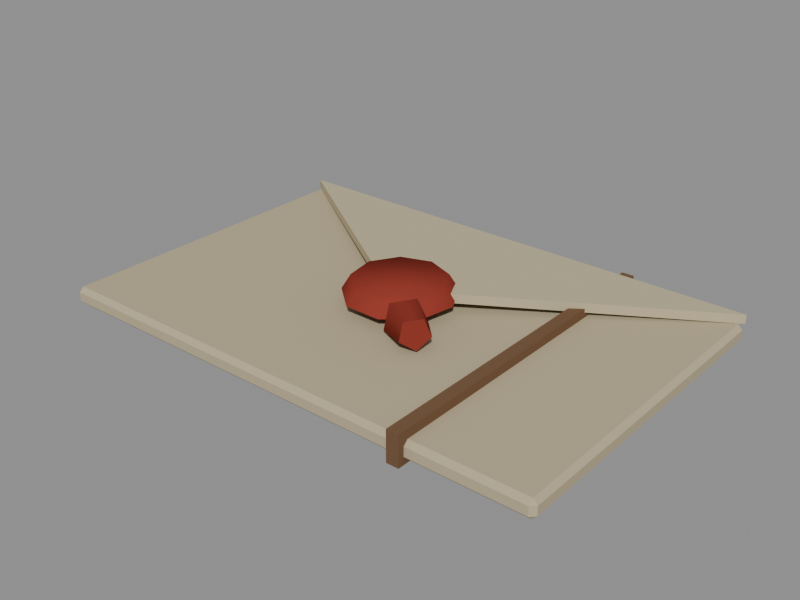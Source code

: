 # Source: recado.blend  (saved by Blender 4.5.87; exported with 4.5.12 LTS)
import bpy
from mathutils import Matrix  # noqa: F401  (used for matrix-valued properties, if any)

bpy.ops.wm.read_factory_settings(use_empty=True)
scene = bpy.context.scene
scene.name = 'Scene'

# ---- collections
col_collection = bpy.data.collections.new('Collection'); scene.collection.children.link(col_collection)

# ---- materials (node trees are filled in below, after node groups)
mat_mate = bpy.data.materials.new('Mate')

# ---- material node trees
mat_mate.use_nodes = True; mat_mate.node_tree.nodes.clear()
_N = mat_mate.node_tree.nodes; _L = mat_mate.node_tree.links
n0 = _N.new('ShaderNodeOutputMaterial'); n0.name = 'Material Output'; n0.location = (0, 0)
n1 = _N.new('ShaderNodeBsdfPrincipled'); n1.name = 'Principled BSDF'; n1.location = (0, 0)
n1.inputs[2].default_value = 1.0
n1.inputs[13].default_value = 0.0
n2 = _N.new('ShaderNodeVertexColor'); n2.name = 'Color Attribute'; n2.location = (0, 0)
n2.layer_name = 'Col'
_L.new(n2.outputs[0], n1.inputs[0])
_L.new(n1.outputs[0], n0.inputs[0])
n0.is_active_output = True

# ---- meshes
me_recado = bpy.data.meshes.new('Recado')
me_recado.from_pydata([(-0.0835, -0.0535, 0.0), (-0.0835, -0.055, 0.0015), (-0.085, -0.0535, 0.0015), (-0.0835, -0.055, 0.0045), (-0.0835, -0.0535, 0.006), (-0.085, -0.0535, 0.0045), (-0.0835, 0.0535, 0.0), (-0.085, 0.0535, 0.0015), (-0.0835, 0.055, 0.0015), (-0.0835, 0.0535, 0.006), (-0.0835, 0.055, 0.0045), (-0.085, 0.0535, 0.0045), (0.0835, -0.0535, 0.0), (0.085, -0.0535, 0.0015), (0.0835, -0.055, 0.0015), (0.0835, -0.0535, 0.006), (0.0835, -0.055, 0.0045), (0.085, -0.0535, 0.0045), (0.0835, 0.0535, 0.0), (0.0835, 0.055, 0.0015), (0.085, 0.0535, 0.0015), (0.0835, 0.0535, 0.006), (0.085, 0.0535, 0.0045), (0.0835, 0.055, 0.0045), (-0.085, 0.055, 0.006), (0.085, 0.055, 0.006), (0.0, -0.005, 0.01), (-0.085, 0.055, 0.009), (0.085, 0.055, 0.009), (0.0, -0.005, 0.013), (-0.006362, -0.01684, 0.01), (0.00595, -0.01699, 0.01), (0.01548, -0.009189, 0.01), (0.01776, 0.00291, 0.01), (0.01174, 0.01365, 0.01), (0.0002189, 0.018, 0.01), (-0.0114, 0.01393, 0.01), (-0.01769, 0.003341, 0.01), (-0.0157, -0.00881, 0.01), (-0.005301, -0.01403, 0.015), (0.004958, -0.01416, 0.015), (0.0129, -0.007657, 0.015), (0.0148, 0.002425, 0.015), (0.009781, 0.01137, 0.015), (0.0001824, 0.015, 0.015), (-0.009501, 0.01161, 0.015), (-0.01474, 0.002784, 0.015), (-0.01308, -0.007341, 0.015), (0.0136, -0.008537, 0.01587), (0.008539, -0.015, 0.01529), (0.008265, -0.01732, 0.0074), (0.01315, -0.01228, 0.003101), (0.01645, -0.006857, 0.008336), (0.02314, -0.01753, 0.01619), (0.01953, -0.02215, 0.01578), (0.01933, -0.0238, 0.01014), (0.02282, -0.0202, 0.007072), (0.02518, -0.01633, 0.01081), (0.043, -0.057, -0.001), (0.043, -0.057, 0.009), (0.043, 0.057, -0.001), (0.043, 0.057, 0.009), (0.047, -0.057, -0.001), (0.047, -0.057, 0.009), (0.047, 0.057, -0.001), (0.047, 0.057, 0.009)], [], [(0, 1, 2), (3, 4, 5), (6, 7, 8), (9, 10, 11), (12, 13, 14), (15, 16, 17), (18, 19, 20), (21, 22, 23), (6, 0, 2, 7), (1, 3, 5, 2), (4, 9, 11, 5), (10, 8, 7, 11), (18, 6, 8, 19), (9, 21, 23, 10), (22, 20, 19, 23), (12, 18, 20, 13), (21, 15, 17, 22), (16, 14, 13, 17), (0, 12, 14, 1), (15, 4, 3, 16), (6, 18, 12, 0), (2, 5, 11, 7), (14, 16, 3, 1), (21, 9, 4, 15), (8, 10, 23, 19), (20, 22, 17, 13), (24, 25, 26), (27, 29, 28), (24, 27, 28, 25), (25, 28, 29, 26), (26, 29, 27, 24), (30, 31, 40, 39), (31, 32, 41, 40), (32, 33, 42, 41), (33, 34, 43, 42), (34, 35, 44, 43), (35, 36, 45, 44), (36, 37, 46, 45), (37, 38, 47, 46), (38, 30, 39, 47), (38, 37, 36, 35, 34, 33, 32, 31, 30), (39, 40, 41, 42, 43, 44, 45, 46, 47), (48, 49, 54, 53), (49, 50, 55, 54), (50, 51, 56, 55), (51, 52, 57, 56), (52, 48, 53, 57), (52, 51, 50, 49, 48), (53, 54, 55, 56, 57), (58, 59, 61, 60), (60, 61, 65, 64), (64, 65, 63, 62), (62, 63, 59, 58), (60, 64, 62, 58), (65, 61, 59, 63)])
me_recado.polygons.foreach_set('use_smooth', [1, 1, 1, 1, 1, 1, 1, 1, 1, 1, 1, 1, 1, 1, 1, 1, 1, 1, 1, 1, 1, 1, 1, 1, 1, 1, 0, 0, 0, 0, 0, 1, 1, 1, 1, 1, 1, 1, 1, 1, 1, 1, 1, 1, 1, 1, 1, 1, 1, 1, 1, 1, 1, 1, 1])
_k = set([(0, 1), (0, 2), (0, 6), (0, 12), (1, 2), (1, 3), (1, 14), (2, 5), (2, 7), (3, 4), (3, 5), (3, 16), (4, 5), (4, 9), (4, 15), (5, 11), (6, 7), (6, 8), (6, 18), (7, 8), (7, 11), (8, 10), (8, 19), (9, 10), (9, 11), (9, 21), (10, 11), (10, 23), (12, 13), (12, 14), (12, 18), (13, 14), (13, 17), (13, 20), (14, 16), (15, 16), (15, 17), (15, 21), (16, 17), (17, 22), (18, 19), (18, 20), (19, 20), (19, 23), (20, 22), (21, 22), (21, 23), (22, 23), (24, 25), (24, 26), (24, 27), (25, 26), (25, 28), (26, 29), (27, 28), (27, 29), (28, 29), (30, 31), (30, 38), (31, 32), (32, 33), (33, 34), (34, 35), (35, 36), (36, 37), (37, 38), (48, 49), (48, 52), (49, 50), (50, 51), (51, 52), (53, 54), (53, 57), (54, 55), (55, 56), (56, 57), (58, 59), (58, 60), (58, 62), (59, 61), (59, 63), (60, 61), (60, 64), (61, 65), (62, 63), (62, 64), (63, 65), (64, 65)])
me_recado.attributes.new('sharp_edge', 'BOOLEAN', 'EDGE').data.foreach_set('value', [ (min(e.vertices), max(e.vertices)) in _k for e in me_recado.edges])
_ca = me_recado.color_attributes.new('Col', 'FLOAT_COLOR', 'CORNER')
_ca.data.foreach_set('color', [0.5143, 0.4387, 0.2861, 1.0, 0.5143, 0.4387, 0.2861, 1.0, 0.5143, 0.4387, 0.2861, 1.0, 0.4829, 0.4121, 0.269, 1.0, 0.4829, 0.4121, 0.269, 1.0, 0.4829, 0.4121, 0.269, 1.0, 0.4785, 0.4083, 0.2666, 1.0, 0.4785, 0.4083, 0.2666, 1.0, 0.4785, 0.4083, 0.2666, 1.0, 0.4743, 0.4048, 0.2643, 1.0, 0.4743, 0.4048, 0.2643, 1.0, 0.4743, 0.4048, 0.2643, 1.0, 0.4987, 0.4255, 0.2776, 1.0, 0.4987, 0.4255, 0.2776, 1.0, 0.4987, 0.4255, 0.2776, 1.0, 0.4865, 0.4152, 0.271, 1.0, 0.4865, 0.4152, 0.271, 1.0, 0.4865, 0.4152, 0.271, 1.0, 0.4983, 0.4252, 0.2774, 1.0, 0.4983, 0.4252, 0.2774, 1.0, 0.4983, 0.4252, 0.2774, 1.0, 0.492, 0.4198, 0.2739, 1.0, 0.492, 0.4198, 0.2739, 1.0, 0.492, 0.4198, 0.2739, 1.0, 0.306, 0.2618, 0.1723, 1.0, 0.306, 0.2618, 0.1723, 1.0, 0.306, 0.2618, 0.1723, 1.0, 0.306, 0.2618, 0.1723, 1.0, 0.5156, 0.4399, 0.2868, 1.0, 0.5156, 0.4399, 0.2868, 1.0, 0.5156, 0.4399, 0.2868, 1.0, 0.5156, 0.4399, 0.2868, 1.0, 0.4922, 0.42, 0.2741, 1.0, 0.4922, 0.42, 0.2741, 1.0, 0.4922, 0.42, 0.2741, 1.0, 0.4922, 0.42, 0.2741, 1.0, 0.4853, 0.4141, 0.2703, 1.0, 0.4853, 0.4141, 0.2703, 1.0, 0.4853, 0.4141, 0.2703, 1.0, 0.4853, 0.4141, 0.2703, 1.0, 0.3328, 0.2846, 0.187, 1.0, 0.3328, 0.2846, 0.187, 1.0, 0.3328, 0.2846, 0.187, 1.0, 0.3328, 0.2846, 0.187, 1.0, 0.489, 0.4173, 0.2723, 1.0, 0.489, 0.4173, 0.2723, 1.0, 0.489, 0.4173, 0.2723, 1.0, 0.489, 0.4173, 0.2723, 1.0, 0.478, 0.4079, 0.2663, 1.0, 0.478, 0.4079, 0.2663, 1.0, 0.478, 0.4079, 0.2663, 1.0, 0.478, 0.4079, 0.2663, 1.0, 0.3112, 0.2663, 0.1751, 1.0, 0.3112, 0.2663, 0.1751, 1.0, 0.3112, 0.2663, 0.1751, 1.0, 0.3112, 0.2663, 0.1751, 1.0, 0.5004, 0.4269, 0.2785, 1.0, 0.5004, 0.4269, 0.2785, 1.0, 0.5004, 0.4269, 0.2785, 1.0, 0.5004, 0.4269, 0.2785, 1.0, 0.5104, 0.4354, 0.284, 1.0, 0.5104, 0.4354, 0.284, 1.0, 0.5104, 0.4354, 0.284, 1.0, 0.5104, 0.4354, 0.284, 1.0, 0.3199, 0.2737, 0.1799, 1.0, 0.3199, 0.2737, 0.1799, 1.0, 0.3199, 0.2737, 0.1799, 1.0, 0.3199, 0.2737, 0.1799, 1.0, 0.5081, 0.4335, 0.2827, 1.0, 0.5081, 0.4335, 0.2827, 1.0, 0.5081, 0.4335, 0.2827, 1.0, 0.5081, 0.4335, 0.2827, 1.0, 0.3223, 0.2757, 0.1812, 1.0, 0.3223, 0.2757, 0.1812, 1.0, 0.3223, 0.2757, 0.1812, 1.0, 0.3223, 0.2757, 0.1812, 1.0, 0.5101, 0.4352, 0.2838, 1.0, 0.5101, 0.4352, 0.2838, 1.0, 0.5101, 0.4352, 0.2838, 1.0, 0.5101, 0.4352, 0.2838, 1.0, 0.5018, 0.4281, 0.2793, 1.0, 0.5018, 0.4281, 0.2793, 1.0, 0.5018, 0.4281, 0.2793, 1.0, 0.5018, 0.4281, 0.2793, 1.0, 0.4966, 0.4237, 0.2764, 1.0, 0.4966, 0.4237, 0.2764, 1.0, 0.4966, 0.4237, 0.2764, 1.0, 0.4966, 0.4237, 0.2764, 1.0, 0.4811, 0.4106, 0.268, 1.0, 0.4811, 0.4106, 0.268, 1.0, 0.4811, 0.4106, 0.268, 1.0, 0.4811, 0.4106, 0.268, 1.0, 0.4785, 0.4084, 0.2666, 1.0, 0.4785, 0.4084, 0.2666, 1.0, 0.4785, 0.4084, 0.2666, 1.0, 0.4785, 0.4084, 0.2666, 1.0, 0.3352, 0.2915, 0.1921, 1.0, 0.3352, 0.2915, 0.1921, 1.0, 0.3352, 0.2915, 0.1921, 1.0, 0.564, 0.4893, 0.3196, 1.0, 0.564, 0.4893, 0.3196, 1.0, 0.564, 0.4893, 0.3196, 1.0, 0.5539, 0.4806, 0.314, 1.0, 0.5539, 0.4806, 0.314, 1.0, 0.5539, 0.4806, 0.314, 1.0, 0.5539, 0.4806, 0.314, 1.0, 0.5313, 0.4611, 0.3014, 1.0, 0.5313, 0.4611, 0.3014, 1.0, 0.5313, 0.4611, 0.3014, 1.0, 0.5313, 0.4611, 0.3014, 1.0, 0.5423, 0.4706, 0.3076, 1.0, 0.5423, 0.4706, 0.3076, 1.0, 0.5423, 0.4706, 0.3076, 1.0, 0.5423, 0.4706, 0.3076, 1.0, 0.2855, 0.04378, 0.03054, 1.0, 0.2855, 0.04378, 0.03054, 1.0, 0.2855, 0.04378, 0.03054, 1.0, 0.2855, 0.04378, 0.03054, 1.0, 0.2911, 0.04455, 0.03106, 1.0, 0.2911, 0.04455, 0.03106, 1.0, 0.2911, 0.04455, 0.03106, 1.0, 0.2911, 0.04455, 0.03106, 1.0, 0.2828, 0.04341, 0.0303, 1.0, 0.2828, 0.04341, 0.0303, 1.0, 0.2828, 0.04341, 0.0303, 1.0, 0.2828, 0.04341, 0.0303, 1.0, 0.273, 0.04208, 0.0294, 1.0, 0.273, 0.04208, 0.0294, 1.0, 0.273, 0.04208, 0.0294, 1.0, 0.273, 0.04208, 0.0294, 1.0, 0.2734, 0.04214, 0.02944, 1.0, 0.2734, 0.04214, 0.02944, 1.0, 0.2734, 0.04214, 0.02944, 1.0, 0.2734, 0.04214, 0.02944, 1.0, 0.2808, 0.04314, 0.03011, 1.0, 0.2808, 0.04314, 0.03011, 1.0, 0.2808, 0.04314, 0.03011, 1.0, 0.2808, 0.04314, 0.03011, 1.0, 0.2921, 0.04468, 0.03115, 1.0, 0.2921, 0.04468, 0.03115, 1.0, 0.2921, 0.04468, 0.03115, 1.0, 0.2921, 0.04468, 0.03115, 1.0, 0.2804, 0.0431, 0.03008, 1.0, 0.2804, 0.0431, 0.03008, 1.0, 0.2804, 0.0431, 0.03008, 1.0, 0.2804, 0.0431, 0.03008, 1.0, 0.2781, 0.04277, 0.02987, 1.0, 0.2781, 0.04277, 0.02987, 1.0, 0.2781, 0.04277, 0.02987, 1.0, 0.2781, 0.04277, 0.02987, 1.0, 0.191, 0.03078, 0.02179, 1.0, 0.191, 0.03078, 0.02179, 1.0, 0.191, 0.03078, 0.02179, 1.0, 0.191, 0.03078, 0.02179, 1.0, 0.191, 0.03078, 0.02179, 1.0, 0.191, 0.03078, 0.02179, 1.0, 0.191, 0.03078, 0.02179, 1.0, 0.191, 0.03078, 0.02179, 1.0, 0.191, 0.03078, 0.02179, 1.0, 0.2794, 0.04295, 0.02999, 1.0, 0.2794, 0.04295, 0.02999, 1.0, 0.2794, 0.04295, 0.02999, 1.0, 0.2794, 0.04295, 0.02999, 1.0, 0.2794, 0.04295, 0.02999, 1.0, 0.2794, 0.04295, 0.02999, 1.0, 0.2794, 0.04295, 0.02999, 1.0, 0.2794, 0.04295, 0.02999, 1.0, 0.2794, 0.04295, 0.02999, 1.0, 0.2472, 0.03855, 0.02703, 1.0, 0.2472, 0.03855, 0.02703, 1.0, 0.2472, 0.03855, 0.02703, 1.0, 0.2472, 0.03855, 0.02703, 1.0, 0.2381, 0.03731, 0.02619, 1.0, 0.2381, 0.03731, 0.02619, 1.0, 0.2381, 0.03731, 0.02619, 1.0, 0.2381, 0.03731, 0.02619, 1.0, 0.1556, 0.02579, 0.01841, 1.0, 0.1556, 0.02579, 0.01841, 1.0, 0.1556, 0.02579, 0.01841, 1.0, 0.1556, 0.02579, 0.01841, 1.0, 0.1533, 0.02547, 0.01818, 1.0, 0.1533, 0.02547, 0.01818, 1.0, 0.1533, 0.02547, 0.01818, 1.0, 0.1533, 0.02547, 0.01818, 1.0, 0.244, 0.03811, 0.02673, 1.0, 0.244, 0.03811, 0.02673, 1.0, 0.244, 0.03811, 0.02673, 1.0, 0.244, 0.03811, 0.02673, 1.0, 0.2338, 0.03672, 0.0258, 1.0, 0.2338, 0.03672, 0.0258, 1.0, 0.2338, 0.03672, 0.0258, 1.0, 0.2338, 0.03672, 0.0258, 1.0, 0.2338, 0.03672, 0.0258, 1.0, 0.2507, 0.03904, 0.02736, 1.0, 0.2507, 0.03904, 0.02736, 1.0, 0.2507, 0.03904, 0.02736, 1.0, 0.2507, 0.03904, 0.02736, 1.0, 0.2507, 0.03904, 0.02736, 1.0, 0.1778, 0.1003, 0.05633, 1.0, 0.1778, 0.1003, 0.05633, 1.0, 0.1778, 0.1003, 0.05633, 1.0, 0.1778, 0.1003, 0.05633, 1.0, 0.1789, 0.1009, 0.05663, 1.0, 0.1789, 0.1009, 0.05663, 1.0, 0.1789, 0.1009, 0.05663, 1.0, 0.1789, 0.1009, 0.05663, 1.0, 0.1763, 0.09946, 0.05587, 1.0, 0.1763, 0.09946, 0.05587, 1.0, 0.1763, 0.09946, 0.05587, 1.0, 0.1763, 0.09946, 0.05587, 1.0, 0.1714, 0.09678, 0.05443, 1.0, 0.1714, 0.09678, 0.05443, 1.0, 0.1714, 0.09678, 0.05443, 1.0, 0.1714, 0.09678, 0.05443, 1.0, 0.1181, 0.06757, 0.03865, 1.0, 0.1181, 0.06757, 0.03865, 1.0, 0.1181, 0.06757, 0.03865, 1.0, 0.1181, 0.06757, 0.03865, 1.0, 0.1756, 0.09906, 0.05566, 1.0, 0.1756, 0.09906, 0.05566, 1.0, 0.1756, 0.09906, 0.05566, 1.0, 0.1756, 0.09906, 0.05566, 1.0])
me_recado.materials.append(mat_mate)
me_recado.update()

# ---- objects
ob_recado = bpy.data.objects.new('Recado', me_recado)

# ---- transforms, parenting, visibility, modifiers, constraints
ob_recado.location = (0.0, 0.0, 0.0)

# ---- collection membership
scene.collection.objects.link(ob_recado)

# ---- scene / render settings (as saved in the file)
scene.frame_start = 1; scene.frame_end = 250; scene.frame_set(1)
scene.render.engine = 'BLENDER_EEVEE_NEXT'
scene.render.resolution_x = 960
scene.render.resolution_y = 720
scene.eevee.taa_render_samples = 24
bpy.context.view_layer.update()

# ---- added for rendering (the .blend has no active camera and no usable light): camera, sun + grey world if the file has none
cam_auto = bpy.data.cameras.new('AutoCamera')
cam_auto.lens = 50.0
cam_auto.sensor_width = 36.0
cam_auto.clip_end = 1000.0
ob_auto_camera = bpy.data.objects.new('AutoCamera', cam_auto)
scene.collection.objects.link(ob_auto_camera)
ob_auto_camera.location = (0.190047, -0.228056, 0.159634)
ob_auto_camera.rotation_euler = (1.09748, -7.21219e-08, 0.694738)
scene.camera = ob_auto_camera
light_auto_sun = bpy.data.lights.new('AutoSun', 'SUN')
light_auto_sun.energy = 3.0
light_auto_sun.angle = 0.0523599
ob_auto_sun = bpy.data.objects.new('AutoSun', light_auto_sun)
scene.collection.objects.link(ob_auto_sun)
ob_auto_sun.rotation_euler = (0.872665, 0.174533, 0.523599)
if scene.world is None:
    world_auto = bpy.data.worlds.new('AutoWorld')
    world_auto.color = (0.3, 0.3, 0.3)
    scene.world = world_auto
bpy.context.view_layer.update()
